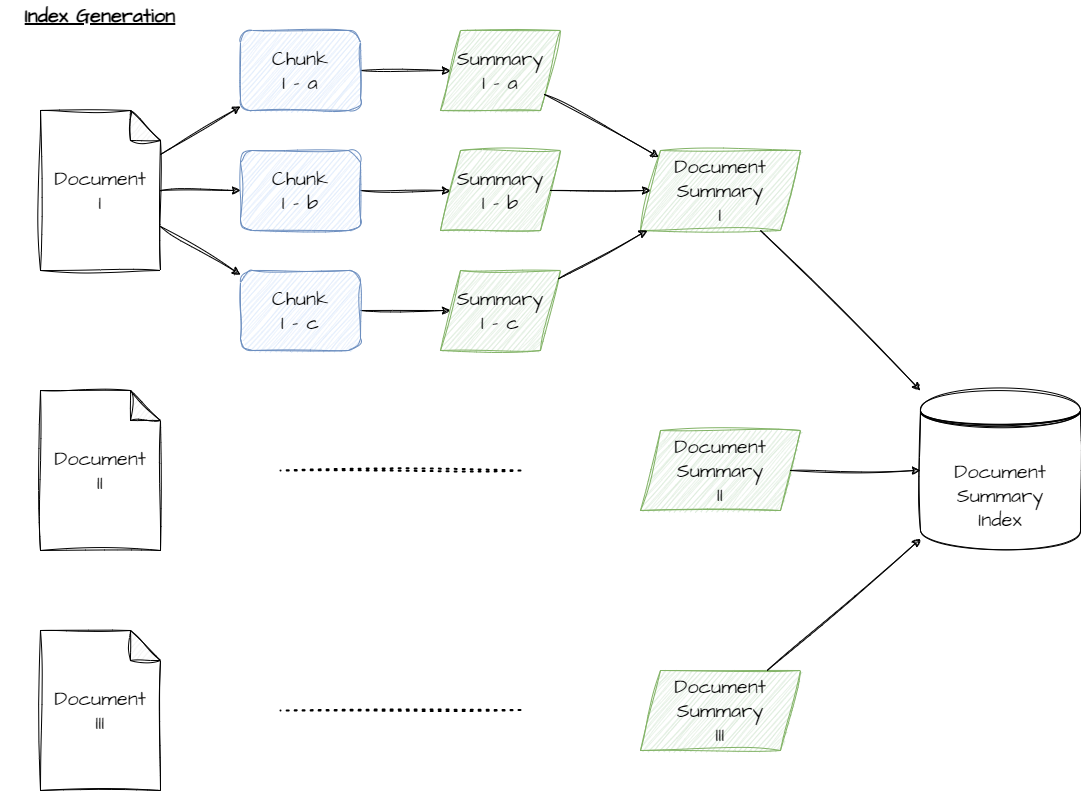

The diagram above was exported from draw.io. Its source (the exported page's mxGraphModel, read from the mxfile embedded in the PNG):
<mxGraphModel dx="1285" dy="1889" grid="1" gridSize="10" guides="1" tooltips="1" connect="1" arrows="1" fold="1" page="1" pageScale="1" pageWidth="1169" pageHeight="827" math="0" shadow="0">
  <root>
    <mxCell id="0" />
    <mxCell id="1" parent="0" />
    <mxCell id="2" value="Document&lt;br&gt;I" style="shape=note;whiteSpace=wrap;html=1;backgroundOutline=1;darkOpacity=0.05;sketch=1;hachureGap=4;jiggle=2;curveFitting=1;fontFamily=Architects Daughter;fontSource=https%3A%2F%2Ffonts.googleapis.com%2Fcss%3Ffamily%3DArchitects%2BDaughter;fontSize=20;" parent="1" vertex="1">
      <mxGeometry x="40" y="120" width="120" height="160" as="geometry" />
    </mxCell>
    <mxCell id="10" style="edgeStyle=none;sketch=1;hachureGap=4;jiggle=2;curveFitting=1;html=1;exitX=1;exitY=0.5;exitDx=0;exitDy=0;fontFamily=Architects Daughter;fontSource=https%3A%2F%2Ffonts.googleapis.com%2Fcss%3Ffamily%3DArchitects%2BDaughter;fontSize=16;" parent="1" source="3" target="6" edge="1">
      <mxGeometry relative="1" as="geometry" />
    </mxCell>
    <mxCell id="3" value="Chunk&lt;br&gt;I - a" style="rounded=1;whiteSpace=wrap;html=1;sketch=1;hachureGap=4;jiggle=2;curveFitting=1;fontFamily=Architects Daughter;fontSource=https%3A%2F%2Ffonts.googleapis.com%2Fcss%3Ffamily%3DArchitects%2BDaughter;fontSize=20;fillColor=#dae8fc;strokeColor=#6c8ebf;" parent="1" vertex="1">
      <mxGeometry x="240" y="40" width="120" height="80" as="geometry" />
    </mxCell>
    <mxCell id="11" style="edgeStyle=none;sketch=1;hachureGap=4;jiggle=2;curveFitting=1;html=1;exitX=1;exitY=0.5;exitDx=0;exitDy=0;fontFamily=Architects Daughter;fontSource=https%3A%2F%2Ffonts.googleapis.com%2Fcss%3Ffamily%3DArchitects%2BDaughter;fontSize=16;" parent="1" source="4" target="7" edge="1">
      <mxGeometry relative="1" as="geometry" />
    </mxCell>
    <mxCell id="4" value="Chunk&lt;br&gt;I - b" style="rounded=1;whiteSpace=wrap;html=1;sketch=1;hachureGap=4;jiggle=2;curveFitting=1;fontFamily=Architects Daughter;fontSource=https%3A%2F%2Ffonts.googleapis.com%2Fcss%3Ffamily%3DArchitects%2BDaughter;fontSize=20;fillColor=#dae8fc;strokeColor=#6c8ebf;" parent="1" vertex="1">
      <mxGeometry x="240" y="160" width="120" height="80" as="geometry" />
    </mxCell>
    <mxCell id="12" style="edgeStyle=none;sketch=1;hachureGap=4;jiggle=2;curveFitting=1;html=1;exitX=1;exitY=0.5;exitDx=0;exitDy=0;fontFamily=Architects Daughter;fontSource=https%3A%2F%2Ffonts.googleapis.com%2Fcss%3Ffamily%3DArchitects%2BDaughter;fontSize=16;" parent="1" source="5" target="8" edge="1">
      <mxGeometry relative="1" as="geometry" />
    </mxCell>
    <mxCell id="5" value="Chunk&lt;br&gt;I - c" style="rounded=1;whiteSpace=wrap;html=1;sketch=1;hachureGap=4;jiggle=2;curveFitting=1;fontFamily=Architects Daughter;fontSource=https%3A%2F%2Ffonts.googleapis.com%2Fcss%3Ffamily%3DArchitects%2BDaughter;fontSize=20;fillColor=#dae8fc;strokeColor=#6c8ebf;" parent="1" vertex="1">
      <mxGeometry x="240" y="280" width="120" height="80" as="geometry" />
    </mxCell>
    <mxCell id="6" value="Summary&lt;br&gt;I - a" style="shape=parallelogram;perimeter=parallelogramPerimeter;whiteSpace=wrap;html=1;fixedSize=1;sketch=1;hachureGap=4;jiggle=2;curveFitting=1;fontFamily=Architects Daughter;fontSource=https%3A%2F%2Ffonts.googleapis.com%2Fcss%3Ffamily%3DArchitects%2BDaughter;fontSize=20;fillColor=#d5e8d4;strokeColor=#82b366;" parent="1" vertex="1">
      <mxGeometry x="440" y="40" width="120" height="80" as="geometry" />
    </mxCell>
    <mxCell id="7" value="Summary&lt;br&gt;I - b" style="shape=parallelogram;perimeter=parallelogramPerimeter;whiteSpace=wrap;html=1;fixedSize=1;sketch=1;hachureGap=4;jiggle=2;curveFitting=1;fontFamily=Architects Daughter;fontSource=https%3A%2F%2Ffonts.googleapis.com%2Fcss%3Ffamily%3DArchitects%2BDaughter;fontSize=20;fillColor=#d5e8d4;strokeColor=#82b366;" parent="1" vertex="1">
      <mxGeometry x="440" y="160" width="120" height="80" as="geometry" />
    </mxCell>
    <mxCell id="8" value="Summary&lt;br&gt;I - c" style="shape=parallelogram;perimeter=parallelogramPerimeter;whiteSpace=wrap;html=1;fixedSize=1;sketch=1;hachureGap=4;jiggle=2;curveFitting=1;fontFamily=Architects Daughter;fontSource=https%3A%2F%2Ffonts.googleapis.com%2Fcss%3Ffamily%3DArchitects%2BDaughter;fontSize=20;fillColor=#d5e8d4;strokeColor=#82b366;" parent="1" vertex="1">
      <mxGeometry x="440" y="280" width="120" height="80" as="geometry" />
    </mxCell>
    <mxCell id="9" value="Document&lt;br&gt;Summary&lt;br&gt;I" style="shape=parallelogram;perimeter=parallelogramPerimeter;whiteSpace=wrap;html=1;fixedSize=1;sketch=1;hachureGap=4;jiggle=2;curveFitting=1;fontFamily=Architects Daughter;fontSource=https%3A%2F%2Ffonts.googleapis.com%2Fcss%3Ffamily%3DArchitects%2BDaughter;fontSize=20;fillColor=#d5e8d4;strokeColor=#82b366;" parent="1" vertex="1">
      <mxGeometry x="640" y="160" width="160" height="80" as="geometry" />
    </mxCell>
    <mxCell id="13" style="edgeStyle=none;sketch=1;hachureGap=4;jiggle=2;curveFitting=1;html=1;fontFamily=Architects Daughter;fontSource=https%3A%2F%2Ffonts.googleapis.com%2Fcss%3Ffamily%3DArchitects%2BDaughter;fontSize=16;" parent="1" source="2" target="3" edge="1">
      <mxGeometry relative="1" as="geometry">
        <mxPoint x="370" y="90" as="sourcePoint" />
        <mxPoint x="460" y="90" as="targetPoint" />
      </mxGeometry>
    </mxCell>
    <mxCell id="14" style="edgeStyle=none;sketch=1;hachureGap=4;jiggle=2;curveFitting=1;html=1;fontFamily=Architects Daughter;fontSource=https%3A%2F%2Ffonts.googleapis.com%2Fcss%3Ffamily%3DArchitects%2BDaughter;fontSize=16;" parent="1" source="2" target="4" edge="1">
      <mxGeometry relative="1" as="geometry">
        <mxPoint x="170" y="174" as="sourcePoint" />
        <mxPoint x="250" y="126" as="targetPoint" />
      </mxGeometry>
    </mxCell>
    <mxCell id="15" style="edgeStyle=none;sketch=1;hachureGap=4;jiggle=2;curveFitting=1;html=1;fontFamily=Architects Daughter;fontSource=https%3A%2F%2Ffonts.googleapis.com%2Fcss%3Ffamily%3DArchitects%2BDaughter;fontSize=16;" parent="1" source="2" target="5" edge="1">
      <mxGeometry relative="1" as="geometry">
        <mxPoint x="170" y="210" as="sourcePoint" />
        <mxPoint x="250" y="210" as="targetPoint" />
      </mxGeometry>
    </mxCell>
    <mxCell id="16" style="edgeStyle=none;sketch=1;hachureGap=4;jiggle=2;curveFitting=1;html=1;fontFamily=Architects Daughter;fontSource=https%3A%2F%2Ffonts.googleapis.com%2Fcss%3Ffamily%3DArchitects%2BDaughter;fontSize=16;" parent="1" source="8" target="9" edge="1">
      <mxGeometry relative="1" as="geometry">
        <mxPoint x="170" y="246" as="sourcePoint" />
        <mxPoint x="250" y="294" as="targetPoint" />
      </mxGeometry>
    </mxCell>
    <mxCell id="17" style="edgeStyle=none;sketch=1;hachureGap=4;jiggle=2;curveFitting=1;html=1;fontFamily=Architects Daughter;fontSource=https%3A%2F%2Ffonts.googleapis.com%2Fcss%3Ffamily%3DArchitects%2BDaughter;fontSize=16;" parent="1" source="7" target="9" edge="1">
      <mxGeometry relative="1" as="geometry">
        <mxPoint x="567.8947368421052" y="298.42105263157896" as="sourcePoint" />
        <mxPoint x="656.6666666666665" y="250" as="targetPoint" />
      </mxGeometry>
    </mxCell>
    <mxCell id="18" style="edgeStyle=none;sketch=1;hachureGap=4;jiggle=2;curveFitting=1;html=1;fontFamily=Architects Daughter;fontSource=https%3A%2F%2Ffonts.googleapis.com%2Fcss%3Ffamily%3DArchitects%2BDaughter;fontSize=16;" parent="1" source="6" target="9" edge="1">
      <mxGeometry relative="1" as="geometry">
        <mxPoint x="560" y="210" as="sourcePoint" />
        <mxPoint x="660" y="210" as="targetPoint" />
      </mxGeometry>
    </mxCell>
    <mxCell id="19" value="" style="endArrow=none;dashed=1;html=1;dashPattern=1 3;strokeWidth=2;sketch=1;hachureGap=4;jiggle=2;curveFitting=1;fontFamily=Architects Daughter;fontSource=https%3A%2F%2Ffonts.googleapis.com%2Fcss%3Ffamily%3DArchitects%2BDaughter;fontSize=16;" parent="1" edge="1">
      <mxGeometry width="50" height="50" relative="1" as="geometry">
        <mxPoint x="520" y="480" as="sourcePoint" />
        <mxPoint x="280" y="480" as="targetPoint" />
      </mxGeometry>
    </mxCell>
    <mxCell id="20" value="Document&lt;br&gt;II" style="shape=note;whiteSpace=wrap;html=1;backgroundOutline=1;darkOpacity=0.05;sketch=1;hachureGap=4;jiggle=2;curveFitting=1;fontFamily=Architects Daughter;fontSource=https%3A%2F%2Ffonts.googleapis.com%2Fcss%3Ffamily%3DArchitects%2BDaughter;fontSize=20;" parent="1" vertex="1">
      <mxGeometry x="40" y="400" width="120" height="160" as="geometry" />
    </mxCell>
    <mxCell id="21" value="Document&lt;br&gt;Summary&lt;br&gt;II" style="shape=parallelogram;perimeter=parallelogramPerimeter;whiteSpace=wrap;html=1;fixedSize=1;sketch=1;hachureGap=4;jiggle=2;curveFitting=1;fontFamily=Architects Daughter;fontSource=https%3A%2F%2Ffonts.googleapis.com%2Fcss%3Ffamily%3DArchitects%2BDaughter;fontSize=20;fillColor=#d5e8d4;strokeColor=#82b366;" parent="1" vertex="1">
      <mxGeometry x="640" y="440" width="160" height="80" as="geometry" />
    </mxCell>
    <mxCell id="22" value="Document&lt;br&gt;Summary&lt;br&gt;Index" style="shape=datastore;whiteSpace=wrap;html=1;sketch=1;hachureGap=4;jiggle=2;curveFitting=1;fontFamily=Architects Daughter;fontSource=https%3A%2F%2Ffonts.googleapis.com%2Fcss%3Ffamily%3DArchitects%2BDaughter;fontSize=20;" parent="1" vertex="1">
      <mxGeometry x="920" y="400" width="160" height="160" as="geometry" />
    </mxCell>
    <mxCell id="23" style="edgeStyle=none;sketch=1;hachureGap=4;jiggle=2;curveFitting=1;html=1;fontFamily=Architects Daughter;fontSource=https%3A%2F%2Ffonts.googleapis.com%2Fcss%3Ffamily%3DArchitects%2BDaughter;fontSize=16;" parent="1" source="9" target="22" edge="1">
      <mxGeometry relative="1" as="geometry">
        <mxPoint x="567.8947368421052" y="298.42105263157896" as="sourcePoint" />
        <mxPoint x="656.6666666666665" y="250" as="targetPoint" />
      </mxGeometry>
    </mxCell>
    <mxCell id="24" style="edgeStyle=none;sketch=1;hachureGap=4;jiggle=2;curveFitting=1;html=1;fontFamily=Architects Daughter;fontSource=https%3A%2F%2Ffonts.googleapis.com%2Fcss%3Ffamily%3DArchitects%2BDaughter;fontSize=16;" parent="1" source="21" target="22" edge="1">
      <mxGeometry relative="1" as="geometry">
        <mxPoint x="793.2258064516127" y="237.0967741935483" as="sourcePoint" />
        <mxPoint x="930" y="295.7142857142858" as="targetPoint" />
      </mxGeometry>
    </mxCell>
    <mxCell id="25" value="Document&lt;br&gt;III" style="shape=note;whiteSpace=wrap;html=1;backgroundOutline=1;darkOpacity=0.05;sketch=1;hachureGap=4;jiggle=2;curveFitting=1;fontFamily=Architects Daughter;fontSource=https%3A%2F%2Ffonts.googleapis.com%2Fcss%3Ffamily%3DArchitects%2BDaughter;fontSize=20;" parent="1" vertex="1">
      <mxGeometry x="40" y="640" width="120" height="160" as="geometry" />
    </mxCell>
    <mxCell id="26" value="" style="endArrow=none;dashed=1;html=1;dashPattern=1 3;strokeWidth=2;sketch=1;hachureGap=4;jiggle=2;curveFitting=1;fontFamily=Architects Daughter;fontSource=https%3A%2F%2Ffonts.googleapis.com%2Fcss%3Ffamily%3DArchitects%2BDaughter;fontSize=16;" parent="1" edge="1">
      <mxGeometry width="50" height="50" relative="1" as="geometry">
        <mxPoint x="520" y="719.5" as="sourcePoint" />
        <mxPoint x="280" y="720" as="targetPoint" />
      </mxGeometry>
    </mxCell>
    <mxCell id="27" value="Document&lt;br&gt;Summary&lt;br&gt;III" style="shape=parallelogram;perimeter=parallelogramPerimeter;whiteSpace=wrap;html=1;fixedSize=1;sketch=1;hachureGap=4;jiggle=2;curveFitting=1;fontFamily=Architects Daughter;fontSource=https%3A%2F%2Ffonts.googleapis.com%2Fcss%3Ffamily%3DArchitects%2BDaughter;fontSize=20;fillColor=#d5e8d4;strokeColor=#82b366;" parent="1" vertex="1">
      <mxGeometry x="640" y="680" width="160" height="80" as="geometry" />
    </mxCell>
    <mxCell id="28" style="edgeStyle=none;sketch=1;hachureGap=4;jiggle=2;curveFitting=1;html=1;fontFamily=Architects Daughter;fontSource=https%3A%2F%2Ffonts.googleapis.com%2Fcss%3Ffamily%3DArchitects%2BDaughter;fontSize=16;" parent="1" source="27" target="22" edge="1">
      <mxGeometry relative="1" as="geometry">
        <mxPoint x="800" y="450" as="sourcePoint" />
        <mxPoint x="930" y="375.7142857142858" as="targetPoint" />
      </mxGeometry>
    </mxCell>
    <mxCell id="29" value="Index Generation" style="text;html=1;strokeColor=none;fillColor=none;align=center;verticalAlign=middle;whiteSpace=wrap;rounded=0;sketch=1;hachureGap=4;jiggle=2;curveFitting=1;fontFamily=Architects Daughter;fontSource=https%3A%2F%2Ffonts.googleapis.com%2Fcss%3Ffamily%3DArchitects%2BDaughter;fontSize=20;fontStyle=5" parent="1" vertex="1">
      <mxGeometry y="10" width="200" height="30" as="geometry" />
    </mxCell>
  </root>
</mxGraphModel>